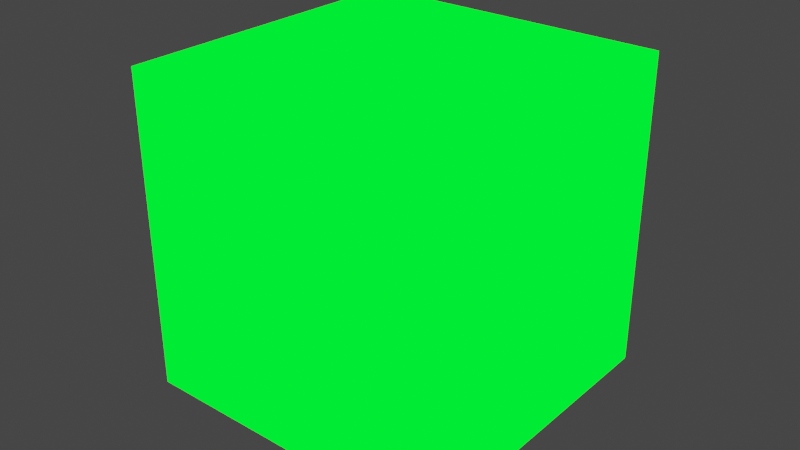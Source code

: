 # Source: coler_keyframe_on.blend  (saved by Blender 2.93.20; exported with 4.5.12 LTS)
import bpy
from mathutils import Matrix  # noqa: F401  (used for matrix-valued properties, if any)

bpy.ops.wm.read_factory_settings(use_empty=True)
scene = bpy.context.scene
scene.name = 'Scene'

# ---- collections
col_collection = bpy.data.collections.new('Collection'); scene.collection.children.link(col_collection)
col_notes = bpy.data.collections.new('Notes'); scene.collection.children.link(col_notes)

# ---- materials (node trees are filled in below, after node groups)
mat_midi_ch_03_material = bpy.data.materials.new('Midi Ch 03 material')
mat_midi_ch_03_material.use_transparent_shadow = False

# ---- material node trees
mat_midi_ch_03_material.use_nodes = True; mat_midi_ch_03_material.node_tree.nodes.clear()
_N = mat_midi_ch_03_material.node_tree.nodes; _L = mat_midi_ch_03_material.node_tree.links
n0 = _N.new('ShaderNodeOutputMaterial'); n0.name = 'Material Output'; n0.location = (300, 300)
n1 = _N.new('ShaderNodeObjectInfo'); n1.name = 'Object Info'; n1.location = (-1004, 410)
n2 = _N.new('ShaderNodeSeparateColor'); n2.name = 'Separate RGB'; n2.location = (-760, 395)
n3 = _N.new('ShaderNodeMath'); n3.name = 'Math'; n3.location = (-573, 390)
n3.operation = 'LESS_THAN'
n3.inputs[1].default_value = 0.01
n3.inputs[2].default_value = 0.0
n4 = _N.new('ShaderNodeValToRGB'); n4.name = 'ColorRamp'; n4.location = (-353, 402)
n4.color_ramp.interpolation = 'CONSTANT'
while len(n4.color_ramp.elements) > 1: n4.color_ramp.elements.remove(n4.color_ramp.elements[-1])
n4.color_ramp.elements[0].position = 0.0; n4.color_ramp.elements[0].color = (0.0, 0.01531, 0.0009146, 1.0)
_e = n4.color_ramp.elements.new(0.1884); _e.color = (0.0, 0.5604, 0.005879, 1.0)
n5 = _N.new('ShaderNodeEmission'); n5.name = 'Emission'; n5.location = (24, 422)
n5.inputs[1].default_value = 5.0
_L.new(n1.outputs[0], n2.inputs[0])
_L.new(n2.outputs[1], n3.inputs[0])
_L.new(n3.outputs[0], n4.inputs[0])
_L.new(n4.outputs[0], n5.inputs[0])
_L.new(n5.outputs[0], n0.inputs[0])
n0.is_active_output = True

# ---- world
world_world = bpy.data.worlds.new('World'); scene.world = world_world
world_world.use_nodes = True; world_world.node_tree.nodes.clear()
_N = world_world.node_tree.nodes; _L = world_world.node_tree.links
n0 = _N.new('ShaderNodeOutputWorld'); n0.name = 'World Output'; n0.location = (300, 300)
n1 = _N.new('ShaderNodeBackground'); n1.name = 'Background'; n1.location = (10, 300)
n1.inputs[0].default_value = (0.05088, 0.05088, 0.05088, 1.0)
_L.new(n1.outputs[0], n0.inputs[0])
n0.is_active_output = True
world_world.color = (0.05088, 0.05088, 0.05088)
world_world.use_sun_shadow = False
world_world.sun_shadow_jitter_overblur = 0.0

# ---- meshes
me_cube_028 = bpy.data.meshes.new('Cube.028')
me_cube_028.from_pydata([(-0.005, -0.005, -0.005), (-0.005, -0.005, 0.005), (-0.005, 0.005, -0.005), (-0.005, 0.005, 0.005), (0.005, -0.005, -0.005), (0.005, -0.005, 0.005), (0.005, 0.005, -0.005), (0.005, 0.005, 0.005)], [], [(0, 1, 3, 2), (2, 3, 7, 6), (6, 7, 5, 4), (4, 5, 1, 0), (2, 6, 4, 0), (7, 3, 1, 5)])
_uv = me_cube_028.uv_layers.new(name='UVMap')
_uv.uv.foreach_set('vector', [0.375, 0.0, 0.625, 0.0, 0.625, 0.25, 0.375, 0.25, 0.375, 0.25, 0.625, 0.25, 0.625, 0.5, 0.375, 0.5, 0.375, 0.5, 0.625, 0.5, 0.625, 0.75, 0.375, 0.75, 0.375, 0.75, 0.625, 0.75, 0.625, 1.0, 0.375, 1.0, 0.125, 0.5, 0.375, 0.5, 0.375, 0.75, 0.125, 0.75, 0.625, 0.5, 0.875, 0.5, 0.875, 0.75, 0.625, 0.75])
me_cube_028.materials.append(mat_midi_ch_03_material)
me_cube_028.use_remesh_fix_poles = True
me_cube_028.use_remesh_preserve_attributes = False
me_cube_028.update()

# ---- objects
ob_cube = bpy.data.objects.new('Cube', me_cube_028)

# ---- transforms, parenting, visibility, modifiers, constraints
ob_cube.location = (-0.6064, -0.107, 0.0)
ob_cube.scale = (-10.16, -10.16, -10.16)
ob_cube.hide_select = True

# ---- collection membership
col_collection.objects.link(ob_cube)

# ---- scene / render settings (as saved in the file)
scene.frame_start = 1; scene.frame_end = 250; scene.frame_set(61)
scene.render.engine = 'BLENDER_EEVEE_NEXT'
scene.render.fps = 30
scene.cycles.samples = 128
scene.cycles.sampling_pattern = 'TABULATED_SOBOL'
scene.cycles.use_adaptive_sampling = False
scene.cycles.use_light_tree = False
scene.view_settings.view_transform = 'Filmic'
bpy.context.view_layer.update()

# ---- added for rendering (the .blend has no active camera): camera
cam_auto = bpy.data.cameras.new('AutoCamera')
cam_auto.lens = 50.0
cam_auto.sensor_width = 36.0
cam_auto.clip_end = 1000.0
ob_auto_camera = bpy.data.objects.new('AutoCamera', cam_auto)
scene.collection.objects.link(ob_auto_camera)
ob_auto_camera.location = (-0.421402, -0.329088, 0.148036)
ob_auto_camera.rotation_euler = (1.09748, -7.21219e-08, 0.694738)
scene.camera = ob_auto_camera
bpy.context.view_layer.update()
